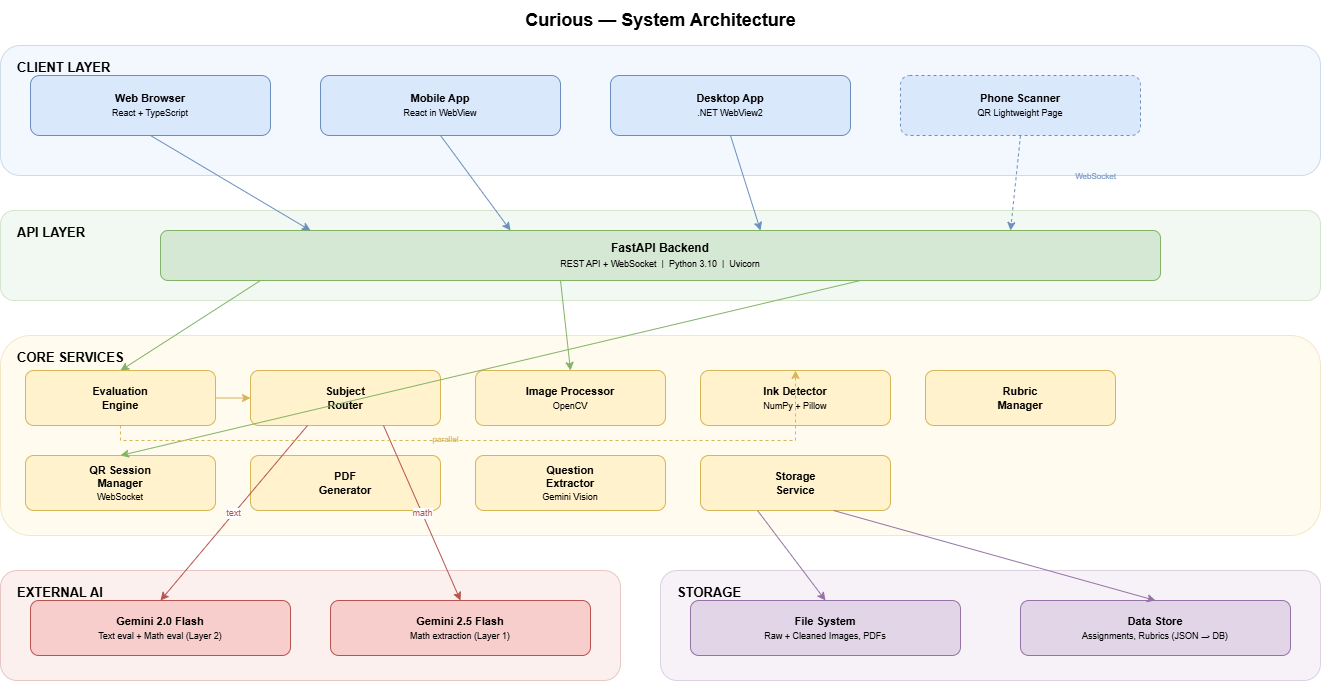

The diagram above was exported from draw.io. Its source (the exported page's mxGraphModel, read from the mxfile embedded in the PNG):
<mxGraphModel dx="1331" dy="1020" grid="1" gridSize="10" guides="1" tooltips="1" connect="1" arrows="1" fold="1" page="1" pageScale="1" pageWidth="827" pageHeight="1169" math="0" shadow="0">
  <root>
    <mxCell id="0" />
    <mxCell id="1" parent="0" />
    <mxCell id="2" parent="1" style="text;html=1;align=center;verticalAlign=middle;resizable=0;points=[];autosize=1;strokeColor=none;fillColor=none;" value="&lt;font style=&quot;font-size: 18px;&quot;&gt;&lt;b&gt;Curious — System Architecture&lt;/b&gt;&lt;/font&gt;" vertex="1">
      <mxGeometry height="40" width="340" x="530" y="10" as="geometry" />
    </mxCell>
    <mxCell id="3" parent="1" style="rounded=1;whiteSpace=wrap;html=1;fillColor=#dae8fc;strokeColor=#6c8ebf;opacity=30;verticalAlign=top;align=left;spacingLeft=15;spacingTop=8;fontSize=13;fontStyle=1;" value="CLIENT LAYER" vertex="1">
      <mxGeometry height="130" width="1320" x="40" y="55" as="geometry" />
    </mxCell>
    <mxCell id="4" parent="1" style="rounded=1;whiteSpace=wrap;html=1;fillColor=#d5e8d4;strokeColor=#82b366;opacity=30;verticalAlign=top;align=left;spacingLeft=15;spacingTop=8;fontSize=13;fontStyle=1;" value="API LAYER" vertex="1">
      <mxGeometry height="90" width="1320" x="40" y="220" as="geometry" />
    </mxCell>
    <mxCell id="5" parent="1" style="rounded=1;whiteSpace=wrap;html=1;fillColor=#fff2cc;strokeColor=#d6b656;opacity=30;verticalAlign=top;align=left;spacingLeft=15;spacingTop=8;fontSize=13;fontStyle=1;" value="CORE SERVICES" vertex="1">
      <mxGeometry height="200" width="1320" x="40" y="345" as="geometry" />
    </mxCell>
    <mxCell id="6" parent="1" style="rounded=1;whiteSpace=wrap;html=1;fillColor=#f8cecc;strokeColor=#b85450;opacity=30;verticalAlign=top;align=left;spacingLeft=15;spacingTop=8;fontSize=13;fontStyle=1;" value="EXTERNAL AI" vertex="1">
      <mxGeometry height="110" width="620" x="40" y="580" as="geometry" />
    </mxCell>
    <mxCell id="7" parent="1" style="rounded=1;whiteSpace=wrap;html=1;fillColor=#e1d5e7;strokeColor=#9673a6;opacity=30;verticalAlign=top;align=left;spacingLeft=15;spacingTop=8;fontSize=13;fontStyle=1;" value="STORAGE" vertex="1">
      <mxGeometry height="110" width="660" x="700" y="580" as="geometry" />
    </mxCell>
    <mxCell id="10" parent="1" style="rounded=1;whiteSpace=wrap;html=1;fillColor=#dae8fc;strokeColor=#6c8ebf;fontSize=11;" value="&lt;b&gt;Web Browser&lt;/b&gt;&lt;br&gt;&lt;font style=&quot;font-size: 9px;&quot;&gt;React + TypeScript&lt;/font&gt;" vertex="1">
      <mxGeometry height="60" width="240" x="70" y="85" as="geometry" />
    </mxCell>
    <mxCell id="11" parent="1" style="rounded=1;whiteSpace=wrap;html=1;fillColor=#dae8fc;strokeColor=#6c8ebf;fontSize=11;" value="&lt;b&gt;Mobile App&lt;/b&gt;&lt;br&gt;&lt;font style=&quot;font-size: 9px;&quot;&gt;React in WebView&lt;/font&gt;" vertex="1">
      <mxGeometry height="60" width="240" x="360" y="85" as="geometry" />
    </mxCell>
    <mxCell id="12" parent="1" style="rounded=1;whiteSpace=wrap;html=1;fillColor=#dae8fc;strokeColor=#6c8ebf;fontSize=11;" value="&lt;b&gt;Desktop App&lt;/b&gt;&lt;br&gt;&lt;font style=&quot;font-size: 9px;&quot;&gt;.NET WebView2&lt;/font&gt;" vertex="1">
      <mxGeometry height="60" width="240" x="650" y="85" as="geometry" />
    </mxCell>
    <mxCell id="13" parent="1" style="rounded=1;whiteSpace=wrap;html=1;fillColor=#dae8fc;strokeColor=#6c8ebf;fontSize=11;dashed=1;" value="&lt;b&gt;Phone Scanner&lt;/b&gt;&lt;br&gt;&lt;font style=&quot;font-size: 9px;&quot;&gt;QR Lightweight Page&lt;/font&gt;" vertex="1">
      <mxGeometry height="60" width="240" x="940" y="85" as="geometry" />
    </mxCell>
    <mxCell id="15" parent="1" style="rounded=1;whiteSpace=wrap;html=1;fillColor=#d5e8d4;strokeColor=#82b366;fontSize=12;fontStyle=0;" value="&lt;b&gt;FastAPI Backend&lt;/b&gt;&lt;br&gt;&lt;font style=&quot;font-size: 9px;&quot;&gt;REST API + WebSocket &amp;nbsp;|&amp;nbsp; Python 3.10 &amp;nbsp;|&amp;nbsp; Uvicorn&lt;/font&gt;" vertex="1">
      <mxGeometry height="50" width="1000" x="200" y="240" as="geometry" />
    </mxCell>
    <mxCell id="20" parent="1" style="rounded=1;whiteSpace=wrap;html=1;fillColor=#fff2cc;strokeColor=#d6b656;fontSize=11;" value="&lt;b&gt;Evaluation&lt;br&gt;Engine&lt;/b&gt;" vertex="1">
      <mxGeometry height="55" width="190" x="65" y="380" as="geometry" />
    </mxCell>
    <mxCell id="21" parent="1" style="rounded=1;whiteSpace=wrap;html=1;fillColor=#fff2cc;strokeColor=#d6b656;fontSize=11;" value="&lt;b&gt;Subject&lt;br&gt;Router&lt;/b&gt;" vertex="1">
      <mxGeometry height="55" width="190" x="290" y="380" as="geometry" />
    </mxCell>
    <mxCell id="22" parent="1" style="rounded=1;whiteSpace=wrap;html=1;fillColor=#fff2cc;strokeColor=#d6b656;fontSize=11;" value="&lt;b&gt;Image Processor&lt;/b&gt;&lt;br&gt;&lt;font style=&quot;font-size: 9px;&quot;&gt;OpenCV&lt;/font&gt;" vertex="1">
      <mxGeometry height="55" width="190" x="515" y="380" as="geometry" />
    </mxCell>
    <mxCell id="23" parent="1" style="rounded=1;whiteSpace=wrap;html=1;fillColor=#fff2cc;strokeColor=#d6b656;fontSize=11;" value="&lt;b&gt;Ink Detector&lt;/b&gt;&lt;br&gt;&lt;font style=&quot;font-size: 9px;&quot;&gt;NumPy + Pillow&lt;/font&gt;" vertex="1">
      <mxGeometry height="55" width="190" x="740" y="380" as="geometry" />
    </mxCell>
    <mxCell id="24" parent="1" style="rounded=1;whiteSpace=wrap;html=1;fillColor=#fff2cc;strokeColor=#d6b656;fontSize=11;" value="&lt;b&gt;Rubric&lt;br&gt;Manager&lt;/b&gt;" vertex="1">
      <mxGeometry height="55" width="190" x="965" y="380" as="geometry" />
    </mxCell>
    <mxCell id="25" parent="1" style="rounded=1;whiteSpace=wrap;html=1;fillColor=#fff2cc;strokeColor=#d6b656;fontSize=11;" value="&lt;b&gt;QR Session&lt;br&gt;Manager&lt;/b&gt;&lt;br&gt;&lt;font style=&quot;font-size: 9px;&quot;&gt;WebSocket&lt;/font&gt;" vertex="1">
      <mxGeometry height="55" width="190" x="65" y="465" as="geometry" />
    </mxCell>
    <mxCell id="26" parent="1" style="rounded=1;whiteSpace=wrap;html=1;fillColor=#fff2cc;strokeColor=#d6b656;fontSize=11;" value="&lt;b&gt;PDF&lt;br&gt;Generator&lt;/b&gt;" vertex="1">
      <mxGeometry height="55" width="190" x="290" y="465" as="geometry" />
    </mxCell>
    <mxCell id="27" parent="1" style="rounded=1;whiteSpace=wrap;html=1;fillColor=#fff2cc;strokeColor=#d6b656;fontSize=11;" value="&lt;b&gt;Question&lt;br&gt;Extractor&lt;/b&gt;&lt;br&gt;&lt;font style=&quot;font-size: 9px;&quot;&gt;Gemini Vision&lt;/font&gt;" vertex="1">
      <mxGeometry height="55" width="190" x="515" y="465" as="geometry" />
    </mxCell>
    <mxCell id="28" parent="1" style="rounded=1;whiteSpace=wrap;html=1;fillColor=#fff2cc;strokeColor=#d6b656;fontSize=11;" value="&lt;b&gt;Storage&lt;br&gt;Service&lt;/b&gt;" vertex="1">
      <mxGeometry height="55" width="190" x="740" y="465" as="geometry" />
    </mxCell>
    <mxCell id="30" parent="1" style="rounded=1;whiteSpace=wrap;html=1;fillColor=#f8cecc;strokeColor=#b85450;fontSize=11;" value="&lt;b&gt;Gemini 2.0 Flash&lt;/b&gt;&lt;br&gt;&lt;font style=&quot;font-size: 9px;&quot;&gt;Text eval + Math eval (Layer 2)&lt;/font&gt;" vertex="1">
      <mxGeometry height="55" width="260" x="70" y="610" as="geometry" />
    </mxCell>
    <mxCell id="31" parent="1" style="rounded=1;whiteSpace=wrap;html=1;fillColor=#f8cecc;strokeColor=#b85450;fontSize=11;" value="&lt;b&gt;Gemini 2.5 Flash&lt;/b&gt;&lt;br&gt;&lt;font style=&quot;font-size: 9px;&quot;&gt;Math extraction (Layer 1)&lt;/font&gt;" vertex="1">
      <mxGeometry height="55" width="260" x="370" y="610" as="geometry" />
    </mxCell>
    <mxCell id="33" parent="1" style="rounded=1;whiteSpace=wrap;html=1;fillColor=#e1d5e7;strokeColor=#9673a6;fontSize=11;" value="&lt;b&gt;File System&lt;/b&gt;&lt;br&gt;&lt;font style=&quot;font-size: 9px;&quot;&gt;Raw + Cleaned Images, PDFs&lt;/font&gt;" vertex="1">
      <mxGeometry height="55" width="270" x="730" y="610" as="geometry" />
    </mxCell>
    <mxCell id="34" parent="1" style="rounded=1;whiteSpace=wrap;html=1;fillColor=#e1d5e7;strokeColor=#9673a6;fontSize=11;" value="&lt;b&gt;Data Store&lt;/b&gt;&lt;br&gt;&lt;font style=&quot;font-size: 9px;&quot;&gt;Assignments, Rubrics (JSON → DB)&lt;/font&gt;" vertex="1">
      <mxGeometry height="55" width="270" x="1060" y="610" as="geometry" />
    </mxCell>
    <mxCell id="40" edge="1" parent="1" source="10" style="rounded=0;orthogonalLoop=1;jettySize=auto;html=1;strokeColor=#6c8ebf;entryX=0.15;entryY=0;entryDx=0;entryDy=0;exitX=0.5;exitY=1;exitDx=0;exitDy=0;" target="15">
      <mxGeometry relative="1" as="geometry" />
    </mxCell>
    <mxCell id="41" edge="1" parent="1" source="11" style="rounded=0;orthogonalLoop=1;jettySize=auto;html=1;strokeColor=#6c8ebf;entryX=0.35;entryY=0;entryDx=0;entryDy=0;exitX=0.5;exitY=1;exitDx=0;exitDy=0;" target="15">
      <mxGeometry relative="1" as="geometry" />
    </mxCell>
    <mxCell id="42" edge="1" parent="1" source="12" style="rounded=0;orthogonalLoop=1;jettySize=auto;html=1;strokeColor=#6c8ebf;entryX=0.6;entryY=0;entryDx=0;entryDy=0;exitX=0.5;exitY=1;exitDx=0;exitDy=0;" target="15">
      <mxGeometry relative="1" as="geometry" />
    </mxCell>
    <mxCell id="43" edge="1" parent="1" source="13" style="rounded=0;orthogonalLoop=1;jettySize=auto;html=1;strokeColor=#6c8ebf;dashed=1;entryX=0.85;entryY=0;entryDx=0;entryDy=0;exitX=0.5;exitY=1;exitDx=0;exitDy=0;" target="15">
      <mxGeometry relative="1" as="geometry" />
    </mxCell>
    <mxCell id="44" parent="1" style="text;html=1;fontSize=8;fontColor=#6c8ebf;align=center;" value="WebSocket" vertex="1">
      <mxGeometry height="20" width="70" x="1100" y="175" as="geometry" />
    </mxCell>
    <mxCell id="50" edge="1" parent="1" source="15" style="rounded=0;orthogonalLoop=1;jettySize=auto;html=1;strokeColor=#82b366;exitX=0.1;exitY=1;exitDx=0;exitDy=0;entryX=0.5;entryY=0;entryDx=0;entryDy=0;" target="20">
      <mxGeometry relative="1" as="geometry" />
    </mxCell>
    <mxCell id="51" edge="1" parent="1" source="15" style="rounded=0;orthogonalLoop=1;jettySize=auto;html=1;strokeColor=#82b366;exitX=0.4;exitY=1;exitDx=0;exitDy=0;entryX=0.5;entryY=0;entryDx=0;entryDy=0;" target="22">
      <mxGeometry relative="1" as="geometry" />
    </mxCell>
    <mxCell id="52" edge="1" parent="1" source="15" style="rounded=0;orthogonalLoop=1;jettySize=auto;html=1;strokeColor=#82b366;exitX=0.7;exitY=1;exitDx=0;exitDy=0;entryX=0.5;entryY=0;entryDx=0;entryDy=0;" target="25">
      <mxGeometry relative="1" as="geometry" />
    </mxCell>
    <mxCell id="55" edge="1" parent="1" source="20" style="rounded=0;orthogonalLoop=1;jettySize=auto;html=1;strokeColor=#d6b656;exitX=1;exitY=0.5;exitDx=0;exitDy=0;entryX=0;entryY=0.5;entryDx=0;entryDy=0;" target="21">
      <mxGeometry relative="1" as="geometry" />
    </mxCell>
    <mxCell id="56" edge="1" parent="1" source="21" style="rounded=0;orthogonalLoop=1;jettySize=auto;html=1;strokeColor=#b85450;exitX=0.3;exitY=1;exitDx=0;exitDy=0;entryX=0.5;entryY=0;entryDx=0;entryDy=0;fontSize=9;fontColor=#b85450;" target="30" value="text">
      <mxGeometry relative="1" as="geometry" />
    </mxCell>
    <mxCell id="57" edge="1" parent="1" source="21" style="rounded=0;orthogonalLoop=1;jettySize=auto;html=1;strokeColor=#b85450;exitX=0.7;exitY=1;exitDx=0;exitDy=0;entryX=0.5;entryY=0;entryDx=0;entryDy=0;fontSize=9;fontColor=#b85450;" target="31" value="math">
      <mxGeometry relative="1" as="geometry" />
    </mxCell>
    <mxCell id="60" edge="1" parent="1" source="28" style="rounded=0;orthogonalLoop=1;jettySize=auto;html=1;strokeColor=#9673a6;exitX=0.3;exitY=1;exitDx=0;exitDy=0;entryX=0.5;entryY=0;entryDx=0;entryDy=0;" target="33">
      <mxGeometry relative="1" as="geometry" />
    </mxCell>
    <mxCell id="61" edge="1" parent="1" source="28" style="rounded=0;orthogonalLoop=1;jettySize=auto;html=1;strokeColor=#9673a6;exitX=0.7;exitY=1;exitDx=0;exitDy=0;entryX=0.5;entryY=0;entryDx=0;entryDy=0;" target="34">
      <mxGeometry relative="1" as="geometry" />
    </mxCell>
    <mxCell id="63" edge="1" parent="1" source="20" style="rounded=0;orthogonalLoop=1;jettySize=auto;html=1;strokeColor=#d6b656;exitX=0.5;exitY=1;exitDx=0;exitDy=0;entryX=0.5;entryY=0;entryDx=0;entryDy=0;dashed=1;" target="23">
      <mxGeometry relative="1" as="geometry">
        <Array as="points">
          <mxPoint x="160" y="450" />
          <mxPoint x="835" y="450" />
        </Array>
      </mxGeometry>
    </mxCell>
    <mxCell id="64" parent="1" style="text;html=1;fontSize=8;fontColor=#d6b656;align=center;" value="parallel" vertex="1">
      <mxGeometry height="15" width="50" x="460" y="438" as="geometry" />
    </mxCell>
  </root>
</mxGraphModel>